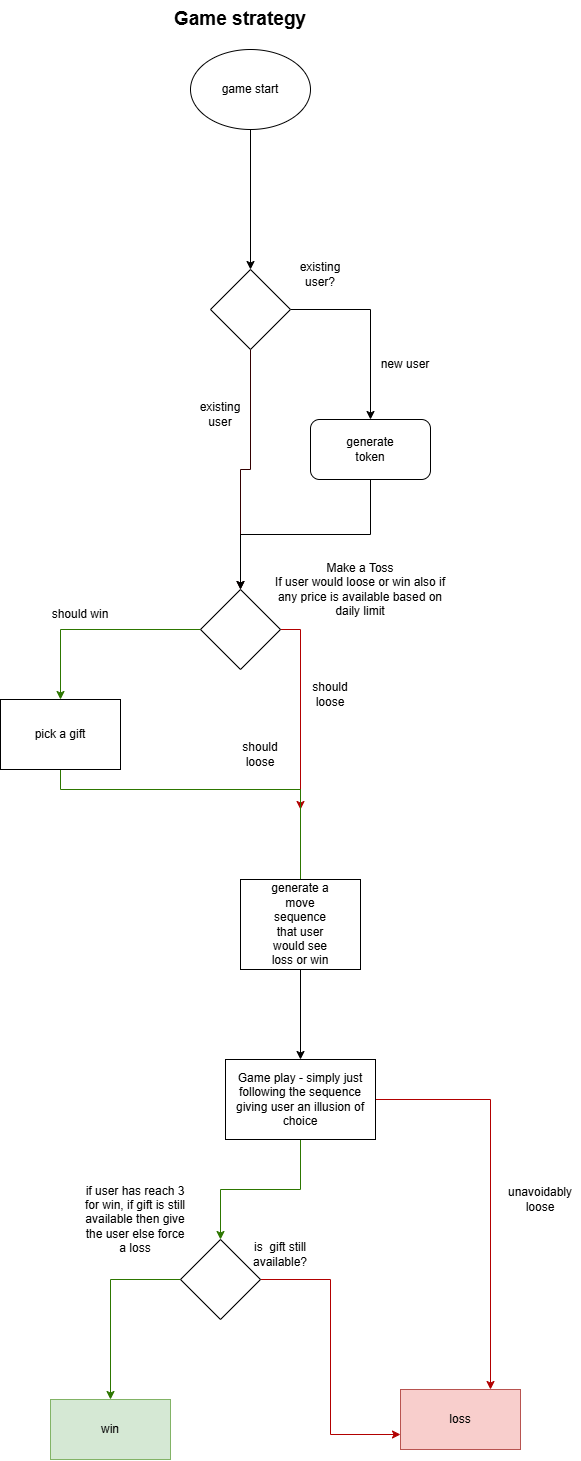

The diagram above was exported from draw.io. Its source (the exported page's mxGraphModel, read from the mxfile embedded in the PNG):
<mxGraphModel dx="1489" dy="753" grid="1" gridSize="10" guides="1" tooltips="1" connect="1" arrows="1" fold="1" page="1" pageScale="1" pageWidth="850" pageHeight="1100" math="0" shadow="0">
  <root>
    <mxCell id="0" />
    <mxCell id="1" parent="0" />
    <mxCell id="9On27DeIxAGfwhyBTpIb-8" edge="1" parent="1" source="9On27DeIxAGfwhyBTpIb-1" style="edgeStyle=orthogonalEdgeStyle;rounded=0;orthogonalLoop=1;jettySize=auto;html=1;exitX=0.5;exitY=1;exitDx=0;exitDy=0;entryX=0.5;entryY=0;entryDx=0;entryDy=0;" target="9On27DeIxAGfwhyBTpIb-6">
      <mxGeometry relative="1" as="geometry" />
    </mxCell>
    <mxCell id="9On27DeIxAGfwhyBTpIb-1" parent="1" style="ellipse;whiteSpace=wrap;html=1;" value="game start" vertex="1">
      <mxGeometry height="80" width="120" x="270" y="60" as="geometry" />
    </mxCell>
    <mxCell id="9On27DeIxAGfwhyBTpIb-29" edge="1" parent="1" source="9On27DeIxAGfwhyBTpIb-6" style="edgeStyle=orthogonalEdgeStyle;rounded=0;orthogonalLoop=1;jettySize=auto;html=1;" target="9On27DeIxAGfwhyBTpIb-10">
      <mxGeometry relative="1" as="geometry" />
    </mxCell>
    <mxCell id="9On27DeIxAGfwhyBTpIb-30" edge="1" parent="1" source="9On27DeIxAGfwhyBTpIb-6" style="edgeStyle=orthogonalEdgeStyle;rounded=0;orthogonalLoop=1;jettySize=auto;html=1;entryX=0.5;entryY=0;entryDx=0;entryDy=0;fillColor=#008a00;strokeColor=#330000;" target="9On27DeIxAGfwhyBTpIb-13">
      <mxGeometry relative="1" as="geometry" />
    </mxCell>
    <mxCell id="9On27DeIxAGfwhyBTpIb-6" parent="1" style="rhombus;whiteSpace=wrap;html=1;" value="" vertex="1">
      <mxGeometry height="80" width="80" x="290" y="280" as="geometry" />
    </mxCell>
    <mxCell id="9On27DeIxAGfwhyBTpIb-7" parent="1" style="text;html=1;whiteSpace=wrap;strokeColor=none;fillColor=none;align=center;verticalAlign=middle;rounded=0;" value="existing user?" vertex="1">
      <mxGeometry height="30" width="60" x="370" y="270" as="geometry" />
    </mxCell>
    <mxCell id="9On27DeIxAGfwhyBTpIb-31" edge="1" parent="1" source="9On27DeIxAGfwhyBTpIb-10" style="edgeStyle=orthogonalEdgeStyle;rounded=0;orthogonalLoop=1;jettySize=auto;html=1;exitX=0.5;exitY=1;exitDx=0;exitDy=0;">
      <mxGeometry relative="1" as="geometry">
        <mxPoint x="320" y="600" as="targetPoint" />
      </mxGeometry>
    </mxCell>
    <mxCell id="9On27DeIxAGfwhyBTpIb-10" parent="1" style="rounded=1;whiteSpace=wrap;html=1;" value="" vertex="1">
      <mxGeometry height="60" width="120" x="390" y="430" as="geometry" />
    </mxCell>
    <mxCell id="9On27DeIxAGfwhyBTpIb-35" edge="1" parent="1" source="9On27DeIxAGfwhyBTpIb-13" style="edgeStyle=orthogonalEdgeStyle;rounded=0;orthogonalLoop=1;jettySize=auto;html=1;entryX=0.5;entryY=0;entryDx=0;entryDy=0;fillColor=#60a917;strokeColor=#2D7600;" target="9On27DeIxAGfwhyBTpIb-15">
      <mxGeometry relative="1" as="geometry">
        <Array as="points">
          <mxPoint x="140" y="640" />
        </Array>
      </mxGeometry>
    </mxCell>
    <mxCell id="9On27DeIxAGfwhyBTpIb-40" edge="1" parent="1" source="9On27DeIxAGfwhyBTpIb-13" style="edgeStyle=orthogonalEdgeStyle;rounded=0;orthogonalLoop=1;jettySize=auto;html=1;fillColor=#e51400;strokeColor=#B20000;">
      <mxGeometry relative="1" as="geometry">
        <mxPoint x="380" y="820" as="targetPoint" />
      </mxGeometry>
    </mxCell>
    <mxCell id="9On27DeIxAGfwhyBTpIb-13" parent="1" style="rhombus;whiteSpace=wrap;html=1;" value="" vertex="1">
      <mxGeometry height="80" width="80" x="280" y="600" as="geometry" />
    </mxCell>
    <mxCell id="9On27DeIxAGfwhyBTpIb-14" parent="1" style="text;html=1;whiteSpace=wrap;strokeColor=none;fillColor=none;align=center;verticalAlign=middle;rounded=0;" value="Make a Toss&lt;div&gt;If user would loose or win also if any price is available based on daily limit&lt;/div&gt;" vertex="1">
      <mxGeometry height="60" width="180" x="350" y="570" as="geometry" />
    </mxCell>
    <mxCell id="9On27DeIxAGfwhyBTpIb-39" edge="1" parent="1" source="9On27DeIxAGfwhyBTpIb-15" style="edgeStyle=orthogonalEdgeStyle;rounded=0;orthogonalLoop=1;jettySize=auto;html=1;fillColor=#60a917;strokeColor=#2D7600;">
      <mxGeometry relative="1" as="geometry">
        <Array as="points">
          <mxPoint x="140" y="800" />
          <mxPoint x="380" y="800" />
        </Array>
        <mxPoint x="380" y="920" as="targetPoint" />
      </mxGeometry>
    </mxCell>
    <mxCell id="9On27DeIxAGfwhyBTpIb-15" parent="1" style="whiteSpace=wrap;html=1;" value="pick a gift" vertex="1">
      <mxGeometry height="70" width="120" x="80" y="710" as="geometry" />
    </mxCell>
    <mxCell id="9On27DeIxAGfwhyBTpIb-42" edge="1" parent="1" source="9On27DeIxAGfwhyBTpIb-16" style="edgeStyle=orthogonalEdgeStyle;rounded=0;orthogonalLoop=1;jettySize=auto;html=1;entryX=0.5;entryY=0;entryDx=0;entryDy=0;" target="9On27DeIxAGfwhyBTpIb-19">
      <mxGeometry relative="1" as="geometry" />
    </mxCell>
    <mxCell id="9On27DeIxAGfwhyBTpIb-16" parent="1" style="rounded=0;whiteSpace=wrap;html=1;" value="" vertex="1">
      <mxGeometry height="90" width="120" x="320" y="890" as="geometry" />
    </mxCell>
    <mxCell id="9On27DeIxAGfwhyBTpIb-43" edge="1" parent="1" source="9On27DeIxAGfwhyBTpIb-19" style="edgeStyle=orthogonalEdgeStyle;rounded=0;orthogonalLoop=1;jettySize=auto;html=1;fillColor=#60a917;strokeColor=#2D7600;" target="9On27DeIxAGfwhyBTpIb-25">
      <mxGeometry relative="1" as="geometry" />
    </mxCell>
    <mxCell id="9On27DeIxAGfwhyBTpIb-45" edge="1" parent="1" source="9On27DeIxAGfwhyBTpIb-19" style="edgeStyle=orthogonalEdgeStyle;rounded=0;orthogonalLoop=1;jettySize=auto;html=1;entryX=0.75;entryY=0;entryDx=0;entryDy=0;fillColor=#e51400;strokeColor=#B20000;" target="9On27DeIxAGfwhyBTpIb-28">
      <mxGeometry relative="1" as="geometry" />
    </mxCell>
    <mxCell id="9On27DeIxAGfwhyBTpIb-19" parent="1" style="rounded=0;whiteSpace=wrap;html=1;" value="Game play - simply just following the sequence giving user an illusion of choice" vertex="1">
      <mxGeometry height="80" width="150" x="305" y="1070" as="geometry" />
    </mxCell>
    <mxCell id="9On27DeIxAGfwhyBTpIb-22" parent="1" style="text;html=1;whiteSpace=wrap;strokeColor=none;fillColor=none;align=center;verticalAlign=middle;rounded=0;" value="generate a move sequence that user would see loss or win" vertex="1">
      <mxGeometry height="30" width="60" x="350" y="920" as="geometry" />
    </mxCell>
    <mxCell id="9On27DeIxAGfwhyBTpIb-24" parent="1" style="text;html=1;whiteSpace=wrap;strokeColor=none;fillColor=none;align=center;verticalAlign=middle;rounded=0;" value="generate token" vertex="1">
      <mxGeometry height="30" width="60" x="420" y="445" as="geometry" />
    </mxCell>
    <mxCell id="9On27DeIxAGfwhyBTpIb-46" edge="1" parent="1" source="9On27DeIxAGfwhyBTpIb-25" style="edgeStyle=orthogonalEdgeStyle;rounded=0;orthogonalLoop=1;jettySize=auto;html=1;exitX=0;exitY=0.5;exitDx=0;exitDy=0;fillColor=#60a917;strokeColor=#2D7600;" target="9On27DeIxAGfwhyBTpIb-27">
      <mxGeometry relative="1" as="geometry" />
    </mxCell>
    <mxCell id="9On27DeIxAGfwhyBTpIb-47" edge="1" parent="1" source="9On27DeIxAGfwhyBTpIb-25" style="edgeStyle=orthogonalEdgeStyle;rounded=0;orthogonalLoop=1;jettySize=auto;html=1;entryX=0;entryY=0.75;entryDx=0;entryDy=0;fillColor=#e51400;strokeColor=#B20000;" target="9On27DeIxAGfwhyBTpIb-28">
      <mxGeometry relative="1" as="geometry" />
    </mxCell>
    <mxCell id="9On27DeIxAGfwhyBTpIb-25" parent="1" style="rhombus;whiteSpace=wrap;html=1;" value="" vertex="1">
      <mxGeometry height="80" width="80" x="260" y="1250" as="geometry" />
    </mxCell>
    <mxCell id="9On27DeIxAGfwhyBTpIb-26" parent="1" style="text;html=1;whiteSpace=wrap;strokeColor=none;fillColor=none;align=center;verticalAlign=middle;rounded=0;" value="if user has reach 3 for win, if gift is still available then give the user else force a loss" vertex="1">
      <mxGeometry height="40" width="110" x="160" y="1210" as="geometry" />
    </mxCell>
    <mxCell id="9On27DeIxAGfwhyBTpIb-27" parent="1" style="whiteSpace=wrap;html=1;fillColor=#d5e8d4;strokeColor=#82b366;" value="win" vertex="1">
      <mxGeometry height="60" width="120" x="130" y="1410" as="geometry" />
    </mxCell>
    <mxCell id="9On27DeIxAGfwhyBTpIb-28" parent="1" style="whiteSpace=wrap;html=1;fillColor=#f8cecc;strokeColor=#b85450;" value="loss" vertex="1">
      <mxGeometry height="60" width="120" x="480" y="1400" as="geometry" />
    </mxCell>
    <mxCell id="9On27DeIxAGfwhyBTpIb-32" parent="1" style="text;html=1;whiteSpace=wrap;strokeColor=none;fillColor=none;align=center;verticalAlign=middle;rounded=0;" value="new user" vertex="1">
      <mxGeometry height="30" width="60" x="455" y="360" as="geometry" />
    </mxCell>
    <mxCell id="9On27DeIxAGfwhyBTpIb-33" parent="1" style="text;html=1;whiteSpace=wrap;strokeColor=none;fillColor=none;align=center;verticalAlign=middle;rounded=0;" value="existing user" vertex="1">
      <mxGeometry height="30" width="60" x="270" y="410" as="geometry" />
    </mxCell>
    <mxCell id="9On27DeIxAGfwhyBTpIb-36" parent="1" style="text;html=1;whiteSpace=wrap;strokeColor=none;fillColor=none;align=center;verticalAlign=middle;rounded=0;" value="should win" vertex="1">
      <mxGeometry height="30" width="60" x="130" y="610" as="geometry" />
    </mxCell>
    <mxCell id="9On27DeIxAGfwhyBTpIb-38" parent="1" style="text;html=1;whiteSpace=wrap;strokeColor=none;fillColor=none;align=center;verticalAlign=middle;rounded=0;" value="should loose" vertex="1">
      <mxGeometry height="30" width="60" x="310" y="750" as="geometry" />
    </mxCell>
    <mxCell id="9On27DeIxAGfwhyBTpIb-41" parent="1" style="text;html=1;whiteSpace=wrap;strokeColor=none;fillColor=none;align=center;verticalAlign=middle;rounded=0;" value="should loose" vertex="1">
      <mxGeometry height="30" width="60" x="380" y="690" as="geometry" />
    </mxCell>
    <mxCell id="9On27DeIxAGfwhyBTpIb-50" parent="1" style="text;html=1;whiteSpace=wrap;strokeColor=none;fillColor=none;align=center;verticalAlign=middle;rounded=0;" value="is&amp;nbsp; gift still available?" vertex="1">
      <mxGeometry height="30" width="60" x="330" y="1250" as="geometry" />
    </mxCell>
    <mxCell id="9On27DeIxAGfwhyBTpIb-51" parent="1" style="text;html=1;whiteSpace=wrap;strokeColor=none;fillColor=none;align=center;verticalAlign=middle;rounded=0;" value="unavoidably loose" vertex="1">
      <mxGeometry height="40" width="80" x="580" y="1190" as="geometry" />
    </mxCell>
    <mxCell id="9On27DeIxAGfwhyBTpIb-53" parent="1" style="text;html=1;whiteSpace=wrap;strokeColor=none;fillColor=none;align=center;verticalAlign=middle;rounded=0;" value="&lt;b&gt;&lt;font style=&quot;font-size: 19px;&quot;&gt;Game strategy&lt;/font&gt;&lt;/b&gt;" vertex="1">
      <mxGeometry height="40" width="330" x="155" y="10" as="geometry" />
    </mxCell>
  </root>
</mxGraphModel>